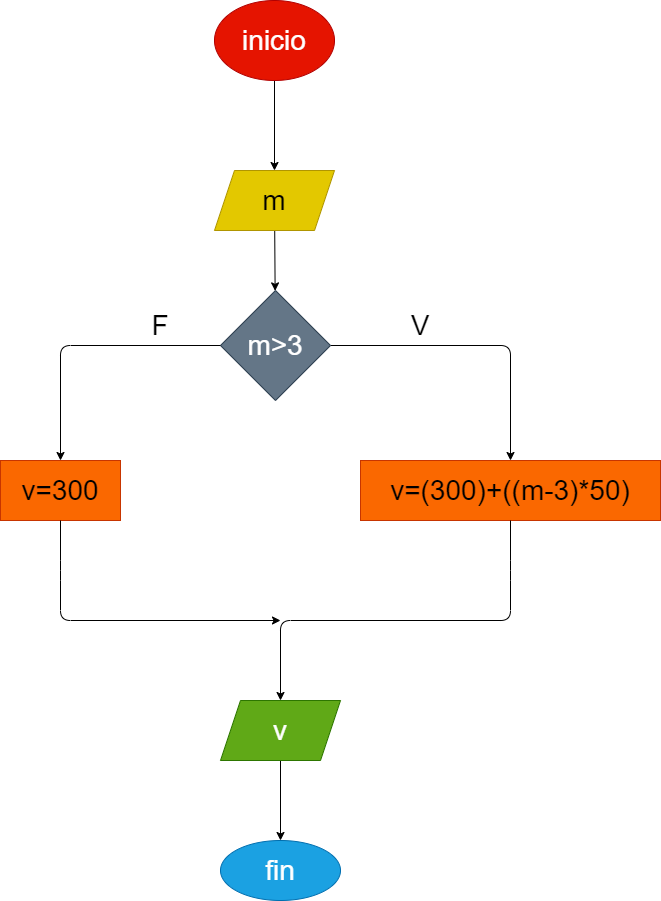

The diagram above was exported from draw.io. Its source (the exported page's mxGraphModel, read from the mxfile embedded in the PNG):
<mxGraphModel dx="1152" dy="790" grid="1" gridSize="10" guides="1" tooltips="1" connect="1" arrows="1" fold="1" page="1" pageScale="1" pageWidth="827" pageHeight="1169" math="0" shadow="0">
  <root>
    <mxCell id="0" />
    <mxCell id="1" parent="0" />
    <mxCell id="4" value="" style="edgeStyle=none;html=1;fontSize=28;" parent="1" source="2" target="3" edge="1">
      <mxGeometry relative="1" as="geometry" />
    </mxCell>
    <mxCell id="2" value="inicio" style="ellipse;whiteSpace=wrap;html=1;fontSize=28;fillColor=#e51400;fontColor=#ffffff;strokeColor=#B20000;" parent="1" vertex="1">
      <mxGeometry x="354" y="20" width="120" height="80" as="geometry" />
    </mxCell>
    <mxCell id="8" value="" style="edgeStyle=none;html=1;fontSize=28;" parent="1" source="3" target="7" edge="1">
      <mxGeometry relative="1" as="geometry" />
    </mxCell>
    <mxCell id="3" value="m" style="shape=parallelogram;perimeter=parallelogramPerimeter;whiteSpace=wrap;html=1;fixedSize=1;fontSize=28;fillColor=#e3c800;fontColor=#000000;strokeColor=#B09500;" parent="1" vertex="1">
      <mxGeometry x="354" y="190" width="120" height="60" as="geometry" />
    </mxCell>
    <mxCell id="9" style="edgeStyle=none;html=1;exitX=1;exitY=0.5;exitDx=0;exitDy=0;fontSize=28;entryX=0.5;entryY=0;entryDx=0;entryDy=0;" parent="1" source="7" edge="1" target="12">
      <mxGeometry relative="1" as="geometry">
        <mxPoint x="650" y="480" as="targetPoint" />
        <Array as="points">
          <mxPoint x="650" y="365" />
        </Array>
      </mxGeometry>
    </mxCell>
    <mxCell id="7" value="m&amp;gt;3" style="rhombus;whiteSpace=wrap;html=1;fontSize=28;fillColor=#647687;fontColor=#ffffff;strokeColor=#314354;" parent="1" vertex="1">
      <mxGeometry x="360" y="310" width="110" height="110" as="geometry" />
    </mxCell>
    <mxCell id="10" style="edgeStyle=none;html=1;fontSize=28;entryX=0.5;entryY=0;entryDx=0;entryDy=0;" edge="1" parent="1" source="7" target="11">
      <mxGeometry relative="1" as="geometry">
        <mxPoint x="200" y="475" as="targetPoint" />
        <Array as="points">
          <mxPoint x="200" y="365" />
        </Array>
        <mxPoint x="50" y="380" as="sourcePoint" />
      </mxGeometry>
    </mxCell>
    <mxCell id="11" value="v=300" style="rounded=0;whiteSpace=wrap;html=1;fontSize=28;fillColor=#fa6800;fontColor=#000000;strokeColor=#C73500;" vertex="1" parent="1">
      <mxGeometry x="140" y="480" width="120" height="60" as="geometry" />
    </mxCell>
    <mxCell id="12" value="v=(300)+((m-3)*50)" style="rounded=0;whiteSpace=wrap;html=1;fontSize=28;fillColor=#fa6800;fontColor=#000000;strokeColor=#C73500;" vertex="1" parent="1">
      <mxGeometry x="500" y="480" width="300" height="60" as="geometry" />
    </mxCell>
    <mxCell id="17" value="" style="edgeStyle=none;html=1;fontSize=28;" edge="1" parent="1" source="13" target="16">
      <mxGeometry relative="1" as="geometry" />
    </mxCell>
    <mxCell id="13" value="v" style="shape=parallelogram;perimeter=parallelogramPerimeter;whiteSpace=wrap;html=1;fixedSize=1;fontSize=28;fillColor=#60a917;strokeColor=#2D7600;fontColor=#ffffff;" vertex="1" parent="1">
      <mxGeometry x="360" y="720" width="120" height="60" as="geometry" />
    </mxCell>
    <mxCell id="14" style="edgeStyle=none;html=1;fontSize=28;exitX=0.5;exitY=1;exitDx=0;exitDy=0;" edge="1" parent="1" source="11">
      <mxGeometry relative="1" as="geometry">
        <mxPoint x="420" y="640" as="targetPoint" />
        <Array as="points">
          <mxPoint x="200" y="590" />
          <mxPoint x="200" y="640" />
        </Array>
        <mxPoint x="280" y="585" as="sourcePoint" />
      </mxGeometry>
    </mxCell>
    <mxCell id="15" style="edgeStyle=none;html=1;fontSize=28;exitX=0.5;exitY=1;exitDx=0;exitDy=0;entryX=0.5;entryY=0;entryDx=0;entryDy=0;" edge="1" parent="1" target="13">
      <mxGeometry relative="1" as="geometry">
        <mxPoint x="390" y="640" as="targetPoint" />
        <Array as="points">
          <mxPoint x="650" y="590" />
          <mxPoint x="650" y="640" />
          <mxPoint x="420" y="640" />
        </Array>
        <mxPoint x="650" y="540" as="sourcePoint" />
      </mxGeometry>
    </mxCell>
    <mxCell id="16" value="fin" style="ellipse;whiteSpace=wrap;html=1;fontSize=28;fillColor=#1ba1e2;fontColor=#ffffff;strokeColor=#006EAF;" vertex="1" parent="1">
      <mxGeometry x="360" y="860" width="120" height="60" as="geometry" />
    </mxCell>
    <mxCell id="18" value="V" style="text;html=1;strokeColor=none;fillColor=none;align=center;verticalAlign=middle;whiteSpace=wrap;rounded=0;fontSize=28;" vertex="1" parent="1">
      <mxGeometry x="530" y="330" width="60" height="30" as="geometry" />
    </mxCell>
    <mxCell id="19" value="F" style="text;html=1;strokeColor=none;fillColor=none;align=center;verticalAlign=middle;whiteSpace=wrap;rounded=0;fontSize=28;" vertex="1" parent="1">
      <mxGeometry x="270" y="330" width="60" height="30" as="geometry" />
    </mxCell>
  </root>
</mxGraphModel>